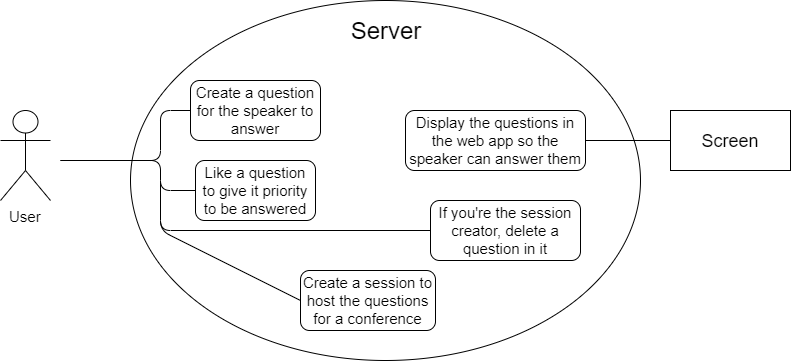

The diagram above was exported from draw.io. Its source (the exported page's mxGraphModel, read from the mxfile embedded in the PNG):
<mxGraphModel dx="854" dy="419" grid="1" gridSize="10" guides="1" tooltips="1" connect="1" arrows="1" fold="1" page="1" pageScale="1" pageWidth="850" pageHeight="1100" math="0" shadow="0">
  <root>
    <mxCell id="0" />
    <mxCell id="1" parent="0" />
    <mxCell id="nLN_AUBvrCyjPO8VFQ9w-1" value="" style="ellipse;whiteSpace=wrap;html=1;" parent="1" vertex="1">
      <mxGeometry x="170" y="50" width="510" height="360" as="geometry" />
    </mxCell>
    <mxCell id="nLN_AUBvrCyjPO8VFQ9w-2" value="&lt;font style=&quot;font-size: 24px&quot;&gt;Server&lt;/font&gt;" style="text;html=1;strokeColor=none;fillColor=none;align=center;verticalAlign=middle;whiteSpace=wrap;rounded=0;" parent="1" vertex="1">
      <mxGeometry x="405" y="70" width="40" height="20" as="geometry" />
    </mxCell>
    <mxCell id="nLN_AUBvrCyjPO8VFQ9w-3" value="&lt;font style=&quot;font-size: 15px&quot;&gt;User&lt;/font&gt;" style="shape=umlActor;verticalLabelPosition=bottom;labelBackgroundColor=#ffffff;verticalAlign=top;html=1;outlineConnect=0;" parent="1" vertex="1">
      <mxGeometry x="40" y="160" width="50" height="90" as="geometry" />
    </mxCell>
    <mxCell id="nLN_AUBvrCyjPO8VFQ9w-4" value="" style="endArrow=none;html=1;entryX=0;entryY=0.5;entryDx=0;entryDy=0;" parent="1" target="nLN_AUBvrCyjPO8VFQ9w-5" edge="1">
      <mxGeometry width="50" height="50" relative="1" as="geometry">
        <mxPoint x="100" y="210" as="sourcePoint" />
        <mxPoint x="160" y="210" as="targetPoint" />
        <Array as="points">
          <mxPoint x="200" y="210" />
          <mxPoint x="200" y="160" />
        </Array>
      </mxGeometry>
    </mxCell>
    <mxCell id="nLN_AUBvrCyjPO8VFQ9w-5" value="&lt;font style=&quot;font-size: 15px&quot;&gt;Create a question for the speaker to answer&lt;/font&gt;" style="rounded=1;whiteSpace=wrap;html=1;" parent="1" vertex="1">
      <mxGeometry x="230" y="130" width="130" height="60" as="geometry" />
    </mxCell>
    <mxCell id="nLN_AUBvrCyjPO8VFQ9w-6" value="Like a question to give it priority to be answered" style="rounded=1;whiteSpace=wrap;html=1;fontSize=15;" parent="1" vertex="1">
      <mxGeometry x="235" y="210" width="120" height="60" as="geometry" />
    </mxCell>
    <mxCell id="nLN_AUBvrCyjPO8VFQ9w-7" value="" style="endArrow=none;html=1;fontSize=15;exitX=0;exitY=0.5;exitDx=0;exitDy=0;" parent="1" source="nLN_AUBvrCyjPO8VFQ9w-6" edge="1">
      <mxGeometry width="50" height="50" relative="1" as="geometry">
        <mxPoint x="160" y="270" as="sourcePoint" />
        <mxPoint x="100" y="210" as="targetPoint" />
        <Array as="points">
          <mxPoint x="200" y="240" />
          <mxPoint x="200" y="210" />
        </Array>
      </mxGeometry>
    </mxCell>
    <mxCell id="nLN_AUBvrCyjPO8VFQ9w-8" value="Create a session to host the questions for a conference" style="rounded=1;whiteSpace=wrap;html=1;fontSize=15;" parent="1" vertex="1">
      <mxGeometry x="340" y="320" width="135" height="60" as="geometry" />
    </mxCell>
    <mxCell id="nLN_AUBvrCyjPO8VFQ9w-9" value="" style="endArrow=none;html=1;fontSize=15;exitX=0;exitY=0.5;exitDx=0;exitDy=0;" parent="1" source="nLN_AUBvrCyjPO8VFQ9w-8" edge="1">
      <mxGeometry width="50" height="50" relative="1" as="geometry">
        <mxPoint x="170" y="270" as="sourcePoint" />
        <mxPoint x="200" y="230" as="targetPoint" />
        <Array as="points">
          <mxPoint x="200" y="280" />
        </Array>
      </mxGeometry>
    </mxCell>
    <mxCell id="nLN_AUBvrCyjPO8VFQ9w-10" value="Screen" style="rounded=0;whiteSpace=wrap;html=1;fontSize=18;" parent="1" vertex="1">
      <mxGeometry x="710" y="160" width="120" height="60" as="geometry" />
    </mxCell>
    <mxCell id="nLN_AUBvrCyjPO8VFQ9w-11" value="Display the questions in the web app so the speaker can answer them" style="rounded=1;whiteSpace=wrap;html=1;fontSize=15;" parent="1" vertex="1">
      <mxGeometry x="445" y="160" width="180" height="60" as="geometry" />
    </mxCell>
    <mxCell id="nLN_AUBvrCyjPO8VFQ9w-12" value="" style="endArrow=none;html=1;fontSize=15;entryX=0;entryY=0.5;entryDx=0;entryDy=0;exitX=1;exitY=0.5;exitDx=0;exitDy=0;" parent="1" source="nLN_AUBvrCyjPO8VFQ9w-11" target="nLN_AUBvrCyjPO8VFQ9w-10" edge="1">
      <mxGeometry width="50" height="50" relative="1" as="geometry">
        <mxPoint x="660" y="190" as="sourcePoint" />
        <mxPoint x="710" y="140" as="targetPoint" />
      </mxGeometry>
    </mxCell>
    <mxCell id="nLN_AUBvrCyjPO8VFQ9w-13" value="If you're the session creator, delete a question in it" style="rounded=1;whiteSpace=wrap;html=1;fontSize=15;" parent="1" vertex="1">
      <mxGeometry x="470" y="250" width="150" height="60" as="geometry" />
    </mxCell>
    <mxCell id="nLN_AUBvrCyjPO8VFQ9w-14" value="" style="endArrow=none;html=1;fontSize=15;entryX=0;entryY=0.5;entryDx=0;entryDy=0;" parent="1" target="nLN_AUBvrCyjPO8VFQ9w-13" edge="1">
      <mxGeometry width="50" height="50" relative="1" as="geometry">
        <mxPoint x="200" y="260" as="sourcePoint" />
        <mxPoint x="290" y="280" as="targetPoint" />
        <Array as="points">
          <mxPoint x="200" y="280" />
        </Array>
      </mxGeometry>
    </mxCell>
  </root>
</mxGraphModel>